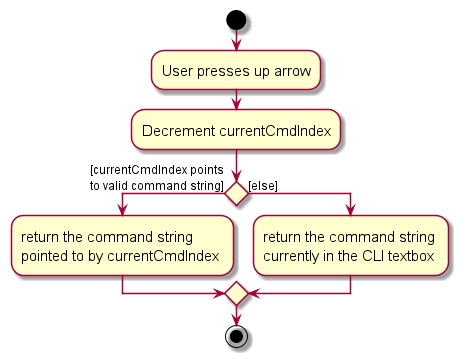

The diagram above was rendered by PlantUML. Its source (embedded in the PNG):
@startuml
skin rose
skinparam ActivityFontSize 15
skinparam ArrowFontSize 12
start
:User presses up arrow;

'Since the beta syntax does not support placing the condition outside the
'diamond we place it as the true branch instead.

:Decrement currentCmdIndex;
if () then ([currentCmdIndex points
to valid command string])
    :return the command string
    pointed to by currentCmdIndex ;
else ([else])
    :return the command string
    currently in the CLI textbox ;
endif
stop
@enduml